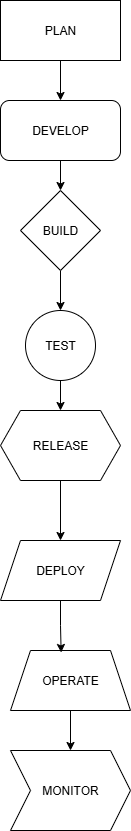

The diagram above was exported from draw.io. Its source (the exported page's mxGraphModel, read from the mxfile embedded in the PNG):
<mxGraphModel dx="786" dy="451" grid="1" gridSize="10" guides="1" tooltips="1" connect="1" arrows="1" fold="1" page="1" pageScale="1" pageWidth="827" pageHeight="1169" math="0" shadow="0">
  <root>
    <mxCell id="0" />
    <mxCell id="1" parent="0" />
    <mxCell id="Ckjcs2j3nFsI93Pkpuvu-11" value="" style="edgeStyle=orthogonalEdgeStyle;rounded=0;orthogonalLoop=1;jettySize=auto;html=1;" edge="1" parent="1" source="Ckjcs2j3nFsI93Pkpuvu-1" target="Ckjcs2j3nFsI93Pkpuvu-2">
      <mxGeometry relative="1" as="geometry" />
    </mxCell>
    <mxCell id="Ckjcs2j3nFsI93Pkpuvu-1" value="PLAN" style="rounded=0;whiteSpace=wrap;html=1;" vertex="1" parent="1">
      <mxGeometry x="310" y="10" width="120" height="60" as="geometry" />
    </mxCell>
    <mxCell id="Ckjcs2j3nFsI93Pkpuvu-12" value="" style="edgeStyle=orthogonalEdgeStyle;rounded=0;orthogonalLoop=1;jettySize=auto;html=1;" edge="1" parent="1" source="Ckjcs2j3nFsI93Pkpuvu-2" target="Ckjcs2j3nFsI93Pkpuvu-4">
      <mxGeometry relative="1" as="geometry" />
    </mxCell>
    <mxCell id="Ckjcs2j3nFsI93Pkpuvu-2" value="DEVELOP" style="rounded=1;whiteSpace=wrap;html=1;" vertex="1" parent="1">
      <mxGeometry x="310" y="110" width="120" height="60" as="geometry" />
    </mxCell>
    <mxCell id="Ckjcs2j3nFsI93Pkpuvu-13" value="" style="edgeStyle=orthogonalEdgeStyle;rounded=0;orthogonalLoop=1;jettySize=auto;html=1;" edge="1" parent="1" source="Ckjcs2j3nFsI93Pkpuvu-4" target="Ckjcs2j3nFsI93Pkpuvu-5">
      <mxGeometry relative="1" as="geometry" />
    </mxCell>
    <mxCell id="Ckjcs2j3nFsI93Pkpuvu-4" value="BUILD" style="rhombus;whiteSpace=wrap;html=1;" vertex="1" parent="1">
      <mxGeometry x="330" y="200" width="80" height="80" as="geometry" />
    </mxCell>
    <mxCell id="Ckjcs2j3nFsI93Pkpuvu-25" style="edgeStyle=orthogonalEdgeStyle;rounded=0;orthogonalLoop=1;jettySize=auto;html=1;exitX=0.5;exitY=1;exitDx=0;exitDy=0;entryX=0.5;entryY=0;entryDx=0;entryDy=0;" edge="1" parent="1" source="Ckjcs2j3nFsI93Pkpuvu-5" target="Ckjcs2j3nFsI93Pkpuvu-6">
      <mxGeometry relative="1" as="geometry" />
    </mxCell>
    <mxCell id="Ckjcs2j3nFsI93Pkpuvu-5" value="TEST" style="ellipse;whiteSpace=wrap;html=1;aspect=fixed;" vertex="1" parent="1">
      <mxGeometry x="335" y="320" width="70" height="70" as="geometry" />
    </mxCell>
    <mxCell id="Ckjcs2j3nFsI93Pkpuvu-24" style="edgeStyle=orthogonalEdgeStyle;rounded=0;orthogonalLoop=1;jettySize=auto;html=1;exitX=0.5;exitY=1;exitDx=0;exitDy=0;entryX=0.5;entryY=0;entryDx=0;entryDy=0;" edge="1" parent="1" source="Ckjcs2j3nFsI93Pkpuvu-6" target="Ckjcs2j3nFsI93Pkpuvu-8">
      <mxGeometry relative="1" as="geometry" />
    </mxCell>
    <mxCell id="Ckjcs2j3nFsI93Pkpuvu-6" value="RELEASE" style="shape=hexagon;perimeter=hexagonPerimeter2;whiteSpace=wrap;html=1;fixedSize=1;" vertex="1" parent="1">
      <mxGeometry x="310" y="420" width="120" height="70" as="geometry" />
    </mxCell>
    <mxCell id="Ckjcs2j3nFsI93Pkpuvu-8" value="DEPLOY" style="shape=parallelogram;perimeter=parallelogramPerimeter;whiteSpace=wrap;html=1;fixedSize=1;" vertex="1" parent="1">
      <mxGeometry x="310" y="550" width="120" height="60" as="geometry" />
    </mxCell>
    <mxCell id="Ckjcs2j3nFsI93Pkpuvu-21" style="edgeStyle=orthogonalEdgeStyle;rounded=0;orthogonalLoop=1;jettySize=auto;html=1;exitX=0.5;exitY=1;exitDx=0;exitDy=0;" edge="1" parent="1" source="Ckjcs2j3nFsI93Pkpuvu-9" target="Ckjcs2j3nFsI93Pkpuvu-10">
      <mxGeometry relative="1" as="geometry" />
    </mxCell>
    <mxCell id="Ckjcs2j3nFsI93Pkpuvu-9" value="OPERATE" style="shape=trapezoid;perimeter=trapezoidPerimeter;whiteSpace=wrap;html=1;fixedSize=1;" vertex="1" parent="1">
      <mxGeometry x="320" y="660" width="120" height="60" as="geometry" />
    </mxCell>
    <mxCell id="Ckjcs2j3nFsI93Pkpuvu-10" value="MONITOR" style="shape=step;perimeter=stepPerimeter;whiteSpace=wrap;html=1;fixedSize=1;" vertex="1" parent="1">
      <mxGeometry x="320" y="760" width="120" height="80" as="geometry" />
    </mxCell>
    <mxCell id="Ckjcs2j3nFsI93Pkpuvu-22" style="edgeStyle=orthogonalEdgeStyle;rounded=0;orthogonalLoop=1;jettySize=auto;html=1;exitX=0.5;exitY=1;exitDx=0;exitDy=0;entryX=0.422;entryY=0.033;entryDx=0;entryDy=0;entryPerimeter=0;" edge="1" parent="1" source="Ckjcs2j3nFsI93Pkpuvu-8" target="Ckjcs2j3nFsI93Pkpuvu-9">
      <mxGeometry relative="1" as="geometry" />
    </mxCell>
  </root>
</mxGraphModel>